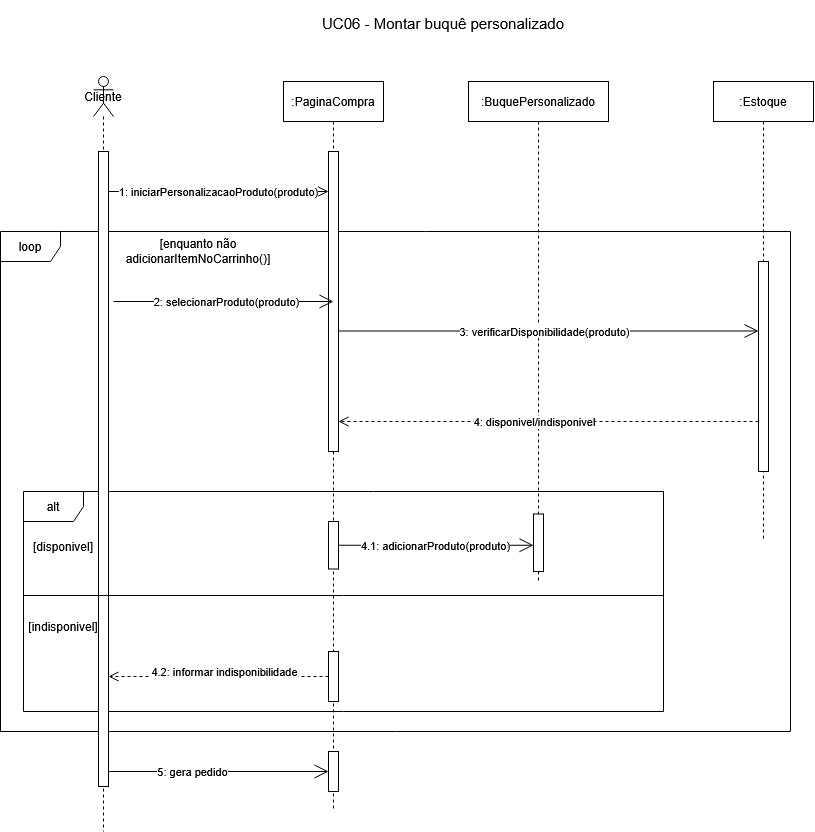

The diagram above was exported from draw.io. Its source (the exported page's mxGraphModel, read from the mxfile embedded in the PNG):
<mxGraphModel dx="1649" dy="1081" grid="1" gridSize="10" guides="1" tooltips="1" connect="1" arrows="1" fold="1" page="1" pageScale="1" pageWidth="1654" pageHeight="2336" math="0" shadow="0">
  <root>
    <mxCell id="0" />
    <mxCell id="1" parent="0" />
    <mxCell id="3Mc1kbn_kOzASW_YwVbK-55" parent="1" style="shape=umlFrame;whiteSpace=wrap;html=1;pointerEvents=0;" value="loop" vertex="1">
      <mxGeometry height="500" width="790" x="187" y="470" as="geometry" />
    </mxCell>
    <mxCell id="3Mc1kbn_kOzASW_YwVbK-72" parent="1" style="shape=umlFrame;whiteSpace=wrap;html=1;pointerEvents=0;" value="alt" vertex="1">
      <mxGeometry height="220" width="640" x="210" y="730" as="geometry" />
    </mxCell>
    <mxCell id="3Mc1kbn_kOzASW_YwVbK-75" parent="1" style="text;html=1;whiteSpace=wrap;align=center;verticalAlign=middle;rounded=0;perimeterSpacing=5;strokeColor=none;labelBackgroundColor=none;" value="[disponivel]" vertex="1">
      <mxGeometry height="30" width="60" x="220" y="770" as="geometry" />
    </mxCell>
    <mxCell id="3Mc1kbn_kOzASW_YwVbK-76" parent="1" style="text;html=1;whiteSpace=wrap;align=center;verticalAlign=middle;rounded=0;perimeterSpacing=5;strokeColor=none;labelBackgroundColor=none;" value="[indisponivel]" vertex="1">
      <mxGeometry height="30" width="60" x="220" y="850" as="geometry" />
    </mxCell>
    <mxCell id="jluv1DCGGmcInQT75BWw-16" parent="1" style="text;html=1;whiteSpace=wrap;strokeColor=none;fillColor=none;align=center;verticalAlign=middle;rounded=0;" value="&lt;div&gt;&lt;br&gt;&lt;/div&gt;&lt;div&gt;&lt;font style=&quot;font-size: 15px;&quot;&gt;UC06 - Montar buquê personalizado&lt;/font&gt;&lt;/div&gt;" vertex="1">
      <mxGeometry height="30" width="260" x="500" y="240" as="geometry" />
    </mxCell>
    <mxCell id="FEIzZsuEdAyspor9ehAy-2" parent="1" style="shape=umlLifeline;perimeter=lifelinePerimeter;whiteSpace=wrap;html=1;container=1;dropTarget=0;collapsible=0;recursiveResize=0;outlineConnect=0;portConstraint=eastwest;newEdgeStyle={&quot;curved&quot;:0,&quot;rounded&quot;:0};participant=umlActor;" value="Cliente" vertex="1">
      <mxGeometry height="755" width="20" x="280" y="315" as="geometry" />
    </mxCell>
    <mxCell id="FEIzZsuEdAyspor9ehAy-43" parent="FEIzZsuEdAyspor9ehAy-2" style="html=1;points=[[0,0,0,0,5],[0,1,0,0,-5],[1,0,0,0,5],[1,1,0,0,-5]];perimeter=orthogonalPerimeter;outlineConnect=0;targetShapes=umlLifeline;portConstraint=eastwest;newEdgeStyle={&quot;curved&quot;:0,&quot;rounded&quot;:0};" value="" vertex="1">
      <mxGeometry height="635" width="10" x="5" y="75" as="geometry" />
    </mxCell>
    <mxCell id="FEIzZsuEdAyspor9ehAy-3" parent="1" style="shape=umlLifeline;perimeter=lifelinePerimeter;whiteSpace=wrap;html=1;container=1;dropTarget=0;collapsible=0;recursiveResize=0;outlineConnect=0;portConstraint=eastwest;newEdgeStyle={&quot;curved&quot;:0,&quot;rounded&quot;:0};" value=":PaginaCompra" vertex="1">
      <mxGeometry height="730" width="100" x="470" y="320" as="geometry" />
    </mxCell>
    <mxCell id="FEIzZsuEdAyspor9ehAy-44" parent="FEIzZsuEdAyspor9ehAy-3" style="html=1;points=[[0,0,0,0,5],[0,1,0,0,-5],[1,0,0,0,5],[1,1,0,0,-5]];perimeter=orthogonalPerimeter;outlineConnect=0;targetShapes=umlLifeline;portConstraint=eastwest;newEdgeStyle={&quot;curved&quot;:0,&quot;rounded&quot;:0};" value="" vertex="1">
      <mxGeometry height="300" width="10" x="45" y="70" as="geometry" />
    </mxCell>
    <mxCell id="FEIzZsuEdAyspor9ehAy-45" parent="FEIzZsuEdAyspor9ehAy-3" style="html=1;points=[[0,0,0,0,5],[0,1,0,0,-5],[1,0,0,0,5],[1,1,0,0,-5]];perimeter=orthogonalPerimeter;outlineConnect=0;targetShapes=umlLifeline;portConstraint=eastwest;newEdgeStyle={&quot;curved&quot;:0,&quot;rounded&quot;:0};" value="" vertex="1">
      <mxGeometry height="47.5" width="10" x="45" y="440" as="geometry" />
    </mxCell>
    <mxCell id="FEIzZsuEdAyspor9ehAy-47" parent="FEIzZsuEdAyspor9ehAy-3" style="html=1;points=[[0,0,0,0,5],[0,1,0,0,-5],[1,0,0,0,5],[1,1,0,0,-5]];perimeter=orthogonalPerimeter;outlineConnect=0;targetShapes=umlLifeline;portConstraint=eastwest;newEdgeStyle={&quot;curved&quot;:0,&quot;rounded&quot;:0};" value="" vertex="1">
      <mxGeometry height="50" width="10" x="45" y="570" as="geometry" />
    </mxCell>
    <mxCell id="FEIzZsuEdAyspor9ehAy-48" parent="FEIzZsuEdAyspor9ehAy-3" style="html=1;points=[[0,0,0,0,5],[0,1,0,0,-5],[1,0,0,0,5],[1,1,0,0,-5]];perimeter=orthogonalPerimeter;outlineConnect=0;targetShapes=umlLifeline;portConstraint=eastwest;newEdgeStyle={&quot;curved&quot;:0,&quot;rounded&quot;:0};" value="" vertex="1">
      <mxGeometry height="40" width="10" x="45" y="670" as="geometry" />
    </mxCell>
    <mxCell id="FEIzZsuEdAyspor9ehAy-4" parent="1" style="shape=umlLifeline;perimeter=lifelinePerimeter;whiteSpace=wrap;html=1;container=1;dropTarget=0;collapsible=0;recursiveResize=0;outlineConnect=0;portConstraint=eastwest;newEdgeStyle={&quot;curved&quot;:0,&quot;rounded&quot;:0};" value=":BuquePersonalizado" vertex="1">
      <mxGeometry height="500" width="140" x="655" y="320" as="geometry" />
    </mxCell>
    <mxCell id="FEIzZsuEdAyspor9ehAy-52" parent="FEIzZsuEdAyspor9ehAy-4" style="html=1;points=[[0,0,0,0,5],[0,1,0,0,-5],[1,0,0,0,5],[1,1,0,0,-5]];perimeter=orthogonalPerimeter;outlineConnect=0;targetShapes=umlLifeline;portConstraint=eastwest;newEdgeStyle={&quot;curved&quot;:0,&quot;rounded&quot;:0};" value="" vertex="1">
      <mxGeometry height="57.5" width="10" x="65" y="432.5" as="geometry" />
    </mxCell>
    <mxCell id="FEIzZsuEdAyspor9ehAy-6" parent="1" style="shape=umlLifeline;perimeter=lifelinePerimeter;whiteSpace=wrap;html=1;container=1;dropTarget=0;collapsible=0;recursiveResize=0;outlineConnect=0;portConstraint=eastwest;newEdgeStyle={&quot;curved&quot;:0,&quot;rounded&quot;:0};" value="&lt;div&gt;:Estoque&lt;/div&gt;" vertex="1">
      <mxGeometry height="460" width="100" x="900" y="320" as="geometry" />
    </mxCell>
    <mxCell id="FEIzZsuEdAyspor9ehAy-51" parent="FEIzZsuEdAyspor9ehAy-6" style="html=1;points=[[0,0,0,0,5],[0,1,0,0,-5],[1,0,0,0,5],[1,1,0,0,-5]];perimeter=orthogonalPerimeter;outlineConnect=0;targetShapes=umlLifeline;portConstraint=eastwest;newEdgeStyle={&quot;curved&quot;:0,&quot;rounded&quot;:0};" value="" vertex="1">
      <mxGeometry height="210" width="10" x="45" y="180" as="geometry" />
    </mxCell>
    <mxCell id="FEIzZsuEdAyspor9ehAy-8" edge="1" parent="1" style="endArrow=open;endFill=1;endSize=12;html=1;rounded=0;" value="1: iniciarPersonalizacaoProduto(produto)">
      <mxGeometry relative="1" width="160" as="geometry">
        <mxPoint x="295" y="430.0000000000001" as="sourcePoint" />
        <mxPoint x="515" y="430.0000000000001" as="targetPoint" />
      </mxGeometry>
    </mxCell>
    <mxCell id="FEIzZsuEdAyspor9ehAy-9" edge="1" parent="1" style="endArrow=open;endFill=1;endSize=12;html=1;rounded=0;" value="2: selecionarProduto(produto)">
      <mxGeometry relative="1" width="160" x="0.0233" as="geometry">
        <mxPoint as="offset" />
        <mxPoint x="300" y="540" as="sourcePoint" />
        <mxPoint x="520" y="540" as="targetPoint" />
      </mxGeometry>
    </mxCell>
    <mxCell id="FEIzZsuEdAyspor9ehAy-10" edge="1" parent="1" style="endArrow=open;endFill=1;endSize=12;html=1;rounded=0;" value="3: verificarDisponibilidade(produto)">
      <mxGeometry relative="1" width="160" x="-0.0238" as="geometry">
        <mxPoint as="offset" />
        <Array as="points">
          <mxPoint x="730" y="569.5" />
        </Array>
        <mxPoint x="525" y="569.5" as="sourcePoint" />
        <mxPoint x="945" y="569.5" as="targetPoint" />
      </mxGeometry>
    </mxCell>
    <mxCell id="FEIzZsuEdAyspor9ehAy-15" parent="1" style="line;strokeWidth=1;fillColor=none;align=left;verticalAlign=middle;spacingTop=-1;spacingLeft=3;spacingRight=3;rotatable=0;labelPosition=right;points=[];portConstraint=eastwest;strokeColor=inherit;" value="" vertex="1">
      <mxGeometry height="8" width="640" x="210" y="830" as="geometry" />
    </mxCell>
    <mxCell id="FEIzZsuEdAyspor9ehAy-16" edge="1" parent="1" source="FEIzZsuEdAyspor9ehAy-45" style="endArrow=open;endFill=1;endSize=12;html=1;rounded=0;" target="FEIzZsuEdAyspor9ehAy-52" value="4.1: adicionarProduto(produto)">
      <mxGeometry relative="1" width="160" as="geometry">
        <mxPoint x="520" y="784.58" as="sourcePoint" />
        <mxPoint x="700" y="784" as="targetPoint" />
      </mxGeometry>
    </mxCell>
    <mxCell id="FEIzZsuEdAyspor9ehAy-18" edge="1" parent="1" style="endArrow=open;endFill=1;endSize=12;html=1;rounded=0;" value="5: gera pedido">
      <mxGeometry relative="1" width="160" x="-0.2273" as="geometry">
        <mxPoint as="offset" />
        <mxPoint x="295" y="1010" as="sourcePoint" />
        <mxPoint x="515" y="1010" as="targetPoint" />
      </mxGeometry>
    </mxCell>
    <mxCell id="FEIzZsuEdAyspor9ehAy-25" edge="1" parent="1" style="html=1;verticalAlign=bottom;endArrow=open;dashed=1;endSize=8;curved=0;rounded=0;" value="4: disponivel/indisponivel">
      <mxGeometry relative="1" x="0.0714" y="10" as="geometry">
        <mxPoint as="offset" />
        <mxPoint x="945" y="660" as="sourcePoint" />
        <mxPoint x="525" y="660" as="targetPoint" />
      </mxGeometry>
    </mxCell>
    <mxCell id="FEIzZsuEdAyspor9ehAy-27" edge="1" parent="1" source="FEIzZsuEdAyspor9ehAy-47" style="html=1;verticalAlign=bottom;endArrow=open;dashed=1;endSize=8;curved=0;rounded=0;" target="FEIzZsuEdAyspor9ehAy-43" value="4.2: informar indisponibilidade">
      <mxGeometry relative="1" x="-0.0455" y="5" as="geometry">
        <mxPoint as="offset" />
        <mxPoint x="500" y="920" as="sourcePoint" />
        <mxPoint x="320" y="920" as="targetPoint" />
      </mxGeometry>
    </mxCell>
    <mxCell id="ZBtdNacCInwECQmwrC_L-4" parent="1" style="text;html=1;whiteSpace=wrap;align=center;verticalAlign=middle;rounded=0;perimeterSpacing=5;strokeColor=none;labelBackgroundColor=none;" value="[enquanto não adicionarItemNoC&lt;span style=&quot;background-color: transparent; color: light-dark(rgb(0, 0, 0), rgb(255, 255, 255));&quot;&gt;arrinho()]&lt;/span&gt;" vertex="1">
      <mxGeometry height="40" width="150" x="310" y="470" as="geometry" />
    </mxCell>
  </root>
</mxGraphModel>